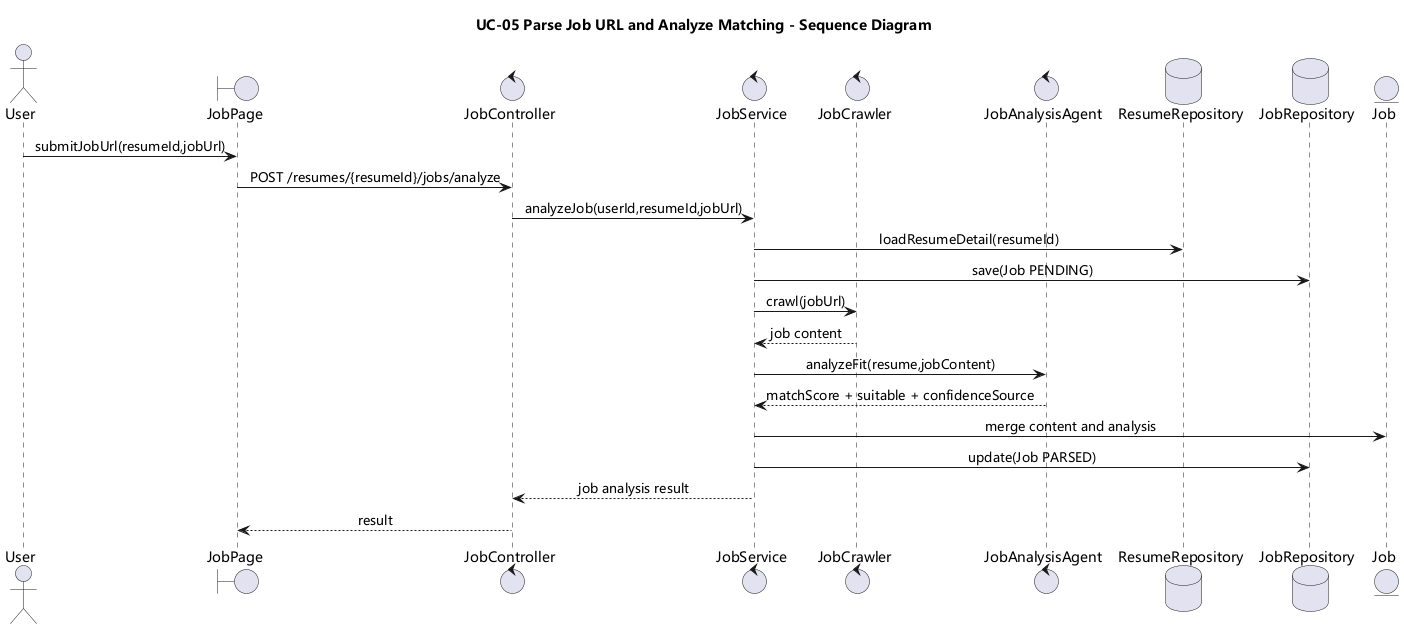

The diagram above was rendered by PlantUML. Its source (embedded in the PNG):
@startuml
skinparam shadowing false
skinparam monochrome false
skinparam defaultFontName Microsoft YaHei
skinparam sequenceMessageAlign center
title UC-05 Parse Job URL and Analyze Matching - Sequence Diagram
actor User
boundary JobPage
control JobController
control JobService
control JobCrawler
control JobAnalysisAgent
database ResumeRepository
database JobRepository
entity Job

User -> JobPage : submitJobUrl(resumeId,jobUrl)
JobPage -> JobController : POST /resumes/{resumeId}/jobs/analyze
JobController -> JobService : analyzeJob(userId,resumeId,jobUrl)
JobService -> ResumeRepository : loadResumeDetail(resumeId)
JobService -> JobRepository : save(Job PENDING)
JobService -> JobCrawler : crawl(jobUrl)
JobCrawler --> JobService : job content
JobService -> JobAnalysisAgent : analyzeFit(resume,jobContent)
JobAnalysisAgent --> JobService : matchScore + suitable + confidenceSource
JobService -> Job : merge content and analysis
JobService -> JobRepository : update(Job PARSED)
JobService --> JobController : job analysis result
JobController --> JobPage : result
@enduml